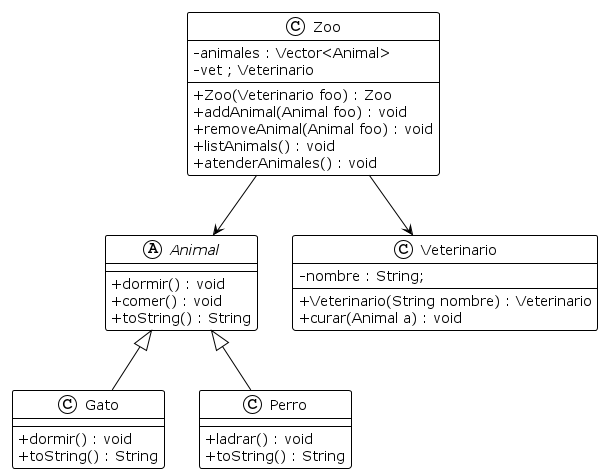

The diagram above was rendered by PlantUML. Its source (embedded in the PNG):
@startuml
!theme plain
skinparam classAttributeIconSize 0


abstract Animal {
    + dormir() : void
    + comer() : void
    + toString() : String
}

Class Gato {
    + dormir() : void 
    + toString() : String 
}

Class Perro {
    + ladrar() : void
    + toString() : String 
}

Class Zoo {
    - animales : Vector<Animal>
    - vet ; Veterinario
    + Zoo(Veterinario foo) : Zoo
    + addAnimal(Animal foo) : void
    + removeAnimal(Animal foo) : void
    + listAnimals() : void
    + atenderAnimales() : void
}

Class Veterinario {
    - nombre : String;
    + Veterinario(String nombre) : Veterinario
    + curar(Animal a) : void
}


Animal <|-- Perro
Animal <|-- Gato 

Zoo --> Veterinario
Zoo --> Animal

@enduml